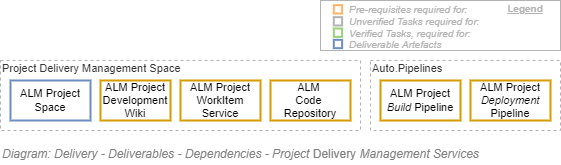

The diagram above was exported from draw.io. Its source (the exported page's mxGraphModel, read from the mxfile embedded in the PNG):
<mxGraphModel dx="782" dy="549" grid="1" gridSize="10" guides="1" tooltips="1" connect="1" arrows="1" fold="1" page="1" pageScale="1" pageWidth="827" pageHeight="1169" math="0" shadow="0">
  <root>
    <mxCell id="wuXj88zCpnM6Vj_Uo86k-0" />
    <mxCell id="wuXj88zCpnM6Vj_Uo86k-1" value="Diagram" parent="wuXj88zCpnM6Vj_Uo86k-0" />
    <mxCell id="wuXj88zCpnM6Vj_Uo86k-2" value="Project Delivery Management Space" style="rounded=0;whiteSpace=wrap;html=1;shadow=0;glass=0;comic=0;strokeColor=#B3B3B3;fillColor=none;fontSize=11;align=left;fontColor=#333333;recursiveResize=0;container=1;collapsible=0;verticalAlign=top;spacing=2;spacingTop=-5;dashed=1;" parent="wuXj88zCpnM6Vj_Uo86k-1" vertex="1">
      <mxGeometry x="120" y="220" width="360" height="70" as="geometry" />
    </mxCell>
    <mxCell id="wuXj88zCpnM6Vj_Uo86k-3" value="ALM Project Space" style="rounded=0;whiteSpace=wrap;html=1;shadow=0;glass=0;comic=0;strokeColor=#6c8ebf;fontSize=11;align=center;recursiveResize=0;container=1;collapsible=0;strokeWidth=2;fillColor=none;" parent="wuXj88zCpnM6Vj_Uo86k-2" vertex="1">
      <mxGeometry x="10" y="20" width="80" height="40" as="geometry" />
    </mxCell>
    <mxCell id="wuXj88zCpnM6Vj_Uo86k-4" value="ALM Project&lt;br style=&quot;font-size: 11px&quot;&gt;Development Wiki" style="rounded=0;whiteSpace=wrap;html=1;shadow=0;glass=0;comic=0;strokeColor=#d79b00;fontSize=11;align=center;recursiveResize=0;container=1;collapsible=0;fillColor=none;strokeWidth=2;" parent="wuXj88zCpnM6Vj_Uo86k-2" vertex="1">
      <mxGeometry x="100" y="20" width="70" height="40" as="geometry" />
    </mxCell>
    <mxCell id="wuXj88zCpnM6Vj_Uo86k-5" value="ALM Project&lt;br style=&quot;font-size: 11px;&quot;&gt;WorkItem Service" style="rounded=0;whiteSpace=wrap;html=1;shadow=0;glass=0;comic=0;strokeColor=#d79b00;fontSize=11;align=center;recursiveResize=0;container=1;collapsible=0;fillColor=none;strokeWidth=2;" parent="wuXj88zCpnM6Vj_Uo86k-2" vertex="1">
      <mxGeometry x="180" y="20" width="80" height="40" as="geometry" />
    </mxCell>
    <mxCell id="wuXj88zCpnM6Vj_Uo86k-6" value="ALM &lt;br style=&quot;font-size: 11px;&quot;&gt;Code &lt;br style=&quot;font-size: 11px;&quot;&gt;Repository" style="rounded=0;whiteSpace=wrap;html=1;shadow=0;glass=0;comic=0;strokeColor=#d79b00;fontSize=11;align=center;recursiveResize=0;container=1;collapsible=0;fillColor=none;strokeWidth=2;" parent="wuXj88zCpnM6Vj_Uo86k-2" vertex="1">
      <mxGeometry x="270" y="20" width="80" height="40" as="geometry" />
    </mxCell>
    <mxCell id="wuXj88zCpnM6Vj_Uo86k-7" value="Auto.Pipelines" style="rounded=0;whiteSpace=wrap;html=1;shadow=0;glass=0;comic=0;strokeColor=#B3B3B3;fillColor=none;fontSize=11;align=left;fontColor=#333333;recursiveResize=0;container=1;collapsible=0;verticalAlign=top;spacing=2;spacingTop=-5;dashed=1;" parent="wuXj88zCpnM6Vj_Uo86k-1" vertex="1">
      <mxGeometry x="490" y="220" width="190" height="70" as="geometry" />
    </mxCell>
    <mxCell id="wuXj88zCpnM6Vj_Uo86k-8" value="ALM Project&lt;br style=&quot;font-size: 11px&quot;&gt;&lt;i&gt;Build&lt;/i&gt; Pipeline" style="rounded=0;whiteSpace=wrap;html=1;shadow=0;glass=0;comic=0;strokeColor=#d79b00;fontSize=11;align=center;recursiveResize=0;container=1;collapsible=0;strokeWidth=2;fillColor=none;" parent="wuXj88zCpnM6Vj_Uo86k-7" vertex="1">
      <mxGeometry x="10" y="20" width="80" height="40" as="geometry" />
    </mxCell>
    <mxCell id="wuXj88zCpnM6Vj_Uo86k-9" value="ALM Project&lt;br style=&quot;font-size: 11px&quot;&gt;&lt;i&gt;Deployment&lt;/i&gt; Pipeline" style="rounded=0;whiteSpace=wrap;html=1;shadow=0;glass=0;comic=0;fontSize=11;align=center;recursiveResize=0;container=1;collapsible=0;strokeWidth=2;strokeColor=#d79b00;fillColor=none;" parent="wuXj88zCpnM6Vj_Uo86k-7" vertex="1">
      <mxGeometry x="100" y="20" width="80" height="40" as="geometry" />
    </mxCell>
    <mxCell id="eavcjngtGiVLAOIFFwTS-0" value="Legend" parent="wuXj88zCpnM6Vj_Uo86k-0" />
    <mxCell id="eavcjngtGiVLAOIFFwTS-1" value="" style="rounded=0;whiteSpace=wrap;html=1;fontSize=10;align=left;container=1;collapsible=0;fontColor=#B3B3B3;strokeColor=#B3B3B3;" parent="eavcjngtGiVLAOIFFwTS-0" vertex="1">
      <mxGeometry x="440" y="160" width="240" height="50" as="geometry" />
    </mxCell>
    <mxCell id="eavcjngtGiVLAOIFFwTS-2" value="" style="whiteSpace=wrap;html=1;aspect=fixed;fillColor=none;fontSize=10;align=left;fontStyle=2;strokeWidth=2;strokeColor=#FFB366;" parent="eavcjngtGiVLAOIFFwTS-1" vertex="1">
      <mxGeometry x="13.294460641399398" y="4.666666666666668" width="8.333333333333334" height="8.333333333333334" as="geometry" />
    </mxCell>
    <mxCell id="eavcjngtGiVLAOIFFwTS-3" value="" style="whiteSpace=wrap;html=1;aspect=fixed;fillColor=none;fontSize=10;align=left;fontStyle=2;strokeWidth=2;strokeColor=#97D077;" parent="eavcjngtGiVLAOIFFwTS-1" vertex="1">
      <mxGeometry x="13.294460641399398" y="28" width="8.333333333333334" height="8.333333333333334" as="geometry" />
    </mxCell>
    <mxCell id="eavcjngtGiVLAOIFFwTS-4" value="" style="whiteSpace=wrap;html=1;aspect=fixed;strokeColor=#6c8ebf;fontSize=10;align=left;fontStyle=2;strokeWidth=2;fillColor=none;" parent="eavcjngtGiVLAOIFFwTS-1" vertex="1">
      <mxGeometry x="13.294460641399398" y="39.333333333333336" width="8.333333333333334" height="8.333333333333334" as="geometry" />
    </mxCell>
    <mxCell id="eavcjngtGiVLAOIFFwTS-5" value="Pre-requisites required for:" style="text;html=1;strokeColor=none;fillColor=none;align=left;verticalAlign=middle;whiteSpace=wrap;rounded=0;fontSize=10;fontStyle=2;fontColor=#B3B3B3;" parent="eavcjngtGiVLAOIFFwTS-1" vertex="1">
      <mxGeometry x="26.5945189504373" y="4.666666666666668" width="213.40548104956264" height="8.333333333333334" as="geometry" />
    </mxCell>
    <mxCell id="eavcjngtGiVLAOIFFwTS-6" value="Verified Tasks, required for:" style="text;html=1;strokeColor=none;fillColor=none;align=left;verticalAlign=middle;whiteSpace=wrap;rounded=0;fontSize=10;fontStyle=2;fontColor=#B3B3B3;" parent="eavcjngtGiVLAOIFFwTS-1" vertex="1">
      <mxGeometry x="26.59" y="30" width="213.41" height="6.33" as="geometry" />
    </mxCell>
    <mxCell id="eavcjngtGiVLAOIFFwTS-7" value="Deliverable Artefacts" style="text;html=1;strokeColor=none;fillColor=none;align=left;verticalAlign=middle;whiteSpace=wrap;rounded=0;fontSize=10;fontStyle=2;fontColor=#B3B3B3;" parent="eavcjngtGiVLAOIFFwTS-1" vertex="1">
      <mxGeometry x="26.5945189504373" y="39.333333333333336" width="213.40548104956264" height="8.333333333333334" as="geometry" />
    </mxCell>
    <mxCell id="eavcjngtGiVLAOIFFwTS-8" value="Legend" style="text;html=1;strokeColor=none;fillColor=none;align=center;verticalAlign=middle;whiteSpace=wrap;rounded=0;fontSize=10;fontStyle=5;fontColor=#B3B3B3;" parent="eavcjngtGiVLAOIFFwTS-1" vertex="1">
      <mxGeometry x="180" width="50" height="16.67" as="geometry" />
    </mxCell>
    <mxCell id="eavcjngtGiVLAOIFFwTS-9" value="" style="whiteSpace=wrap;html=1;aspect=fixed;fontSize=10;align=left;fontStyle=2;strokeWidth=2;fontColor=#333333;fillColor=none;strokeColor=#B3B3B3;" parent="eavcjngtGiVLAOIFFwTS-1" vertex="1">
      <mxGeometry x="13.294460641399397" y="16.666666666666668" width="8.333333333333334" height="8.333333333333334" as="geometry" />
    </mxCell>
    <mxCell id="eavcjngtGiVLAOIFFwTS-10" value="Unverified Tasks required for:" style="text;html=1;strokeColor=none;fillColor=none;align=left;verticalAlign=middle;whiteSpace=wrap;rounded=0;fontSize=10;fontStyle=2;fontColor=#B3B3B3;" parent="eavcjngtGiVLAOIFFwTS-1" vertex="1">
      <mxGeometry x="26.594518950437305" y="16.666666666666668" width="213.40548104956264" height="8.333333333333334" as="geometry" />
    </mxCell>
    <mxCell id="j6icQ52qChisJA2a3bmm-0" value="Title/Diagram" parent="wuXj88zCpnM6Vj_Uo86k-0" />
    <mxCell id="l4D55y3lA--crReor5q9-0" value="&lt;font style=&quot;font-size: 12px&quot;&gt;Diagram: Delivery - Deliverables - Dependencies - Project &lt;span style=&quot;font-style: normal&quot;&gt;Delivery&lt;/span&gt; Management Services&lt;br&gt;&lt;/font&gt;" style="text;strokeColor=none;fillColor=none;html=1;fontSize=24;fontStyle=2;verticalAlign=middle;align=left;shadow=0;glass=0;comic=0;opacity=30;fontColor=#808080;rounded=0;" parent="j6icQ52qChisJA2a3bmm-0" vertex="1">
      <mxGeometry x="120" y="300" width="520" height="20" as="geometry" />
    </mxCell>
  </root>
</mxGraphModel>